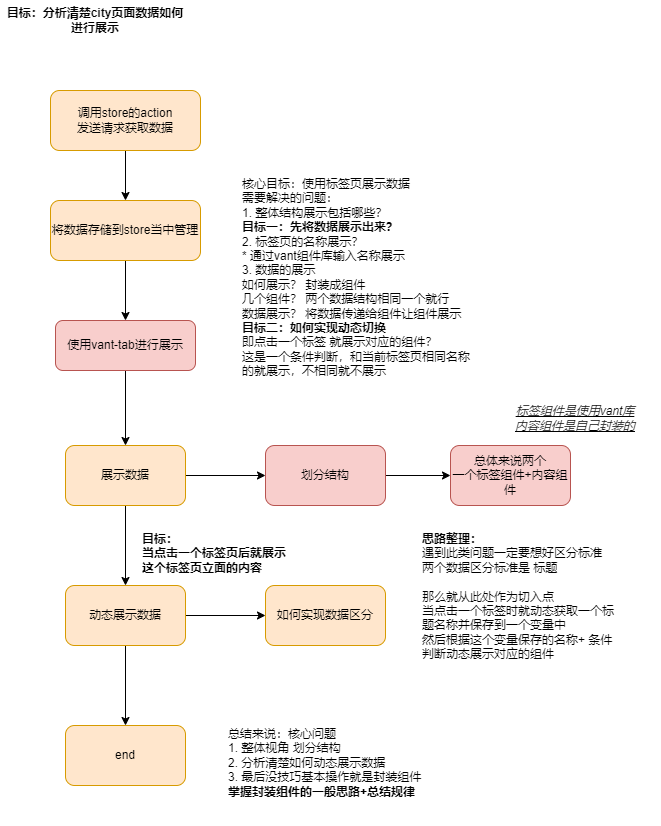

The diagram above was exported from draw.io. Its source (the exported page's mxGraphModel, read from the mxfile embedded in the PNG):
<mxGraphModel dx="878" dy="621" grid="1" gridSize="10" guides="1" tooltips="1" connect="1" arrows="1" fold="1" page="1" pageScale="1" pageWidth="827" pageHeight="1169" background="#FFFFFF" math="0" shadow="0">
  <root>
    <mxCell id="0" />
    <mxCell id="1" parent="0" />
    <mxCell id="3" value="目标：分析清楚city页面数据如何进行展示" style="text;html=1;strokeColor=none;fillColor=none;align=center;verticalAlign=middle;whiteSpace=wrap;rounded=0;fontStyle=1" vertex="1" parent="1">
      <mxGeometry x="70" y="10" width="190" height="40" as="geometry" />
    </mxCell>
    <mxCell id="8" value="" style="edgeStyle=none;html=1;" edge="1" parent="1" source="6" target="7">
      <mxGeometry relative="1" as="geometry" />
    </mxCell>
    <mxCell id="6" value="调用store的action&lt;br&gt;发送请求获取数据" style="rounded=1;whiteSpace=wrap;html=1;fillColor=#ffe6cc;strokeColor=#d79b00;" vertex="1" parent="1">
      <mxGeometry x="120" y="100" width="150" height="60" as="geometry" />
    </mxCell>
    <mxCell id="11" value="" style="edgeStyle=none;html=1;" edge="1" parent="1" source="7" target="10">
      <mxGeometry relative="1" as="geometry" />
    </mxCell>
    <mxCell id="7" value="将数据存储到store当中管理" style="whiteSpace=wrap;html=1;fillColor=#ffe6cc;strokeColor=#d79b00;rounded=1;" vertex="1" parent="1">
      <mxGeometry x="120" y="210" width="150" height="60" as="geometry" />
    </mxCell>
    <mxCell id="18" value="" style="edgeStyle=none;html=1;" edge="1" parent="1" source="10" target="17">
      <mxGeometry relative="1" as="geometry" />
    </mxCell>
    <mxCell id="10" value="使用vant-tab进行展示" style="whiteSpace=wrap;html=1;fillColor=#f8cecc;strokeColor=#b85450;rounded=1;" vertex="1" parent="1">
      <mxGeometry x="125" y="330" width="140" height="50" as="geometry" />
    </mxCell>
    <mxCell id="16" value="核心目标：使用标签页展示数据&lt;br&gt;需要解决的问题：&lt;br&gt;&lt;div style=&quot;&quot;&gt;1. 整体结构展示包括哪些？&lt;/div&gt;&lt;div style=&quot;&quot;&gt;&lt;b&gt;目标一：先将数据展示出来？&lt;/b&gt;&lt;/div&gt;&lt;div style=&quot;&quot;&gt;2. 标签页的名称展示？&lt;/div&gt;&lt;div style=&quot;&quot;&gt;* 通过vant组件库输入名称展示&lt;/div&gt;&lt;div style=&quot;&quot;&gt;3. 数据的展示&lt;/div&gt;&lt;div style=&quot;&quot;&gt;如何展示？ 封装成组件&lt;/div&gt;&lt;div style=&quot;&quot;&gt;几个组件？ 两个数据结构相同一个就行&lt;/div&gt;&lt;div style=&quot;&quot;&gt;数据展示？ 将数据传递给组件让组件展示&lt;/div&gt;&lt;div style=&quot;&quot;&gt;&lt;b&gt;目标二：如何实现动态切换&lt;/b&gt;&lt;/div&gt;&lt;div style=&quot;&quot;&gt;即点击一个标签 就展示对应的组件？&lt;/div&gt;&lt;div style=&quot;&quot;&gt;这是一个条件判断，和当前标签页相同名称的就展示，不相同就不展示&lt;/div&gt;" style="text;html=1;strokeColor=none;fillColor=none;align=left;verticalAlign=top;whiteSpace=wrap;rounded=0;" vertex="1" parent="1">
      <mxGeometry x="310" y="180" width="240" height="230" as="geometry" />
    </mxCell>
    <mxCell id="20" value="" style="edgeStyle=none;html=1;" edge="1" parent="1" source="17" target="19">
      <mxGeometry relative="1" as="geometry" />
    </mxCell>
    <mxCell id="25" value="" style="edgeStyle=none;html=1;fontColor=#FEF5F5;" edge="1" parent="1" source="17" target="24">
      <mxGeometry relative="1" as="geometry" />
    </mxCell>
    <mxCell id="17" value="展示数据" style="whiteSpace=wrap;html=1;fillColor=#ffe6cc;strokeColor=#d79b00;rounded=1;" vertex="1" parent="1">
      <mxGeometry x="135" y="455" width="120" height="60" as="geometry" />
    </mxCell>
    <mxCell id="23" value="" style="edgeStyle=none;html=1;fontColor=#FEF5F5;" edge="1" parent="1" source="19" target="22">
      <mxGeometry relative="1" as="geometry" />
    </mxCell>
    <mxCell id="19" value="划分结构" style="whiteSpace=wrap;html=1;fillColor=#f8cecc;strokeColor=#b85450;rounded=1;" vertex="1" parent="1">
      <mxGeometry x="335" y="455" width="120" height="60" as="geometry" />
    </mxCell>
    <mxCell id="21" value="标签组件是使用vant库&lt;br&gt;内容组件是自己封装的" style="text;html=1;strokeColor=none;fillColor=none;align=center;verticalAlign=middle;whiteSpace=wrap;rounded=0;fontStyle=6" vertex="1" parent="1">
      <mxGeometry x="560" y="380" width="170" height="95" as="geometry" />
    </mxCell>
    <mxCell id="22" value="总体来说两个&lt;br&gt;一个标签组件+内容组件" style="whiteSpace=wrap;html=1;fillColor=#f8cecc;strokeColor=#b85450;rounded=1;" vertex="1" parent="1">
      <mxGeometry x="520" y="455" width="120" height="60" as="geometry" />
    </mxCell>
    <mxCell id="30" value="" style="edgeStyle=none;html=1;fontColor=#000000;" edge="1" parent="1" source="24" target="29">
      <mxGeometry relative="1" as="geometry" />
    </mxCell>
    <mxCell id="35" value="" style="edgeStyle=none;html=1;fontColor=#000000;" edge="1" parent="1" source="24" target="34">
      <mxGeometry relative="1" as="geometry" />
    </mxCell>
    <mxCell id="24" value="动态展示数据" style="whiteSpace=wrap;html=1;fillColor=#ffe6cc;strokeColor=#d79b00;rounded=1;" vertex="1" parent="1">
      <mxGeometry x="135" y="595" width="120" height="60" as="geometry" />
    </mxCell>
    <mxCell id="26" value="目标：&lt;br&gt;当点击一个标签页后就展示&lt;br&gt;这个标签页立面的内容" style="text;html=1;strokeColor=none;fillColor=none;align=left;verticalAlign=top;whiteSpace=wrap;rounded=0;fontColor=#000000;horizontal=1;fontStyle=1" vertex="1" parent="1">
      <mxGeometry x="210" y="535" width="150" height="50" as="geometry" />
    </mxCell>
    <mxCell id="29" value="如何实现数据区分" style="whiteSpace=wrap;html=1;fillColor=#ffe6cc;strokeColor=#d79b00;rounded=1;" vertex="1" parent="1">
      <mxGeometry x="335" y="595" width="120" height="60" as="geometry" />
    </mxCell>
    <mxCell id="33" value="&lt;b&gt;思路整理：&lt;/b&gt;&lt;br&gt;&lt;span style=&quot;&quot;&gt;遇到此类问题一定要想好区分标准&lt;br&gt;两个数据区分标准是 标题&lt;br&gt;&lt;br&gt;那么就从此处作为切入点&lt;br&gt;当点击一个标签时就动态获取一个标题名称并保存到一个变量中&lt;br&gt;然后根据这个变量保存的名称+ 条件判断动态展示对应的组件&lt;br&gt;&lt;/span&gt;" style="text;html=1;strokeColor=none;fillColor=none;align=left;verticalAlign=top;whiteSpace=wrap;rounded=0;fontColor=#000000;horizontal=1;fontStyle=0" vertex="1" parent="1">
      <mxGeometry x="490" y="535" width="200" height="150" as="geometry" />
    </mxCell>
    <mxCell id="34" value="end" style="whiteSpace=wrap;html=1;fillColor=#ffe6cc;strokeColor=#d79b00;rounded=1;" vertex="1" parent="1">
      <mxGeometry x="135" y="735" width="120" height="60" as="geometry" />
    </mxCell>
    <mxCell id="36" value="总结来说：核心问题&lt;br&gt;1. 整体视角 划分结构&lt;br&gt;2. 分析清楚如何动态展示数据&lt;br&gt;3. 最后没技巧基本操作就是封装组件&lt;br&gt;&lt;b&gt;掌握封装组件的一般思路+总结规律&lt;/b&gt;" style="text;html=1;strokeColor=none;fillColor=none;align=left;verticalAlign=top;whiteSpace=wrap;rounded=0;fontColor=#000000;" vertex="1" parent="1">
      <mxGeometry x="296" y="730" width="235" height="105" as="geometry" />
    </mxCell>
  </root>
</mxGraphModel>